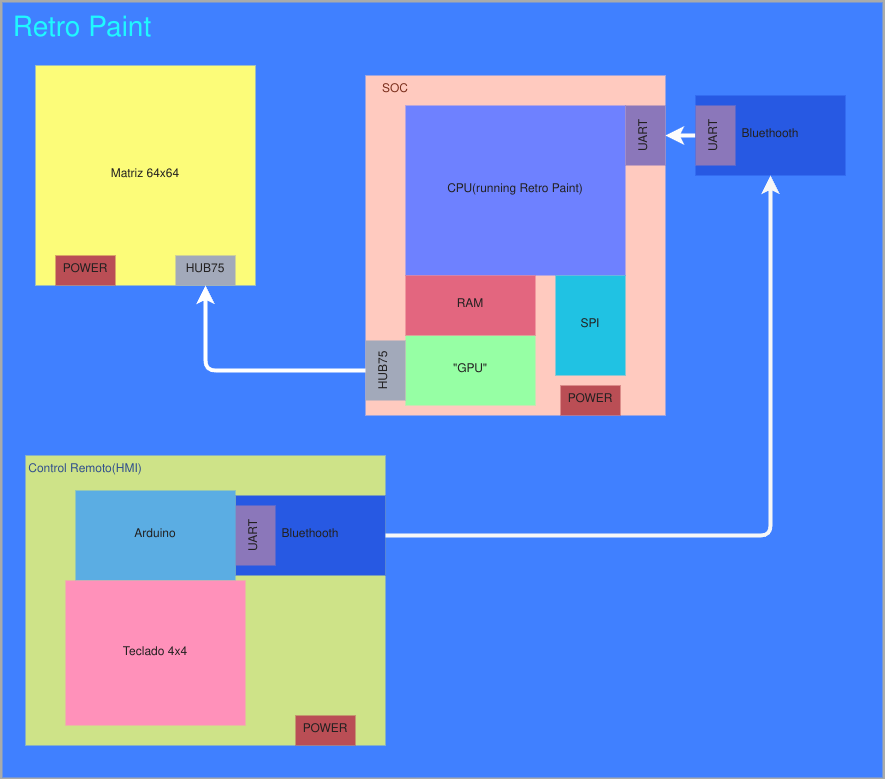

The diagram above was exported from draw.io. Its source (the exported page's mxGraphModel, read from the mxfile embedded in the PNG):
<mxGraphModel dx="1245" dy="752" grid="1" gridSize="10" guides="1" tooltips="1" connect="1" arrows="1" fold="1" page="1" pageScale="1" pageWidth="1654" pageHeight="1169" background="#A9ABAA" math="0" shadow="0">
  <root>
    <mxCell id="0" />
    <mxCell id="1" parent="0" />
    <mxCell id="2" value="" style="rounded=0;whiteSpace=wrap;html=1;fillColor=#4080FF;strokeWidth=4;strokeColor=none;container=0;" vertex="1" parent="1">
      <mxGeometry x="387" y="197" width="880" height="775" as="geometry" />
    </mxCell>
    <mxCell id="7" value="Retro Paint" style="text;html=1;strokeColor=none;fillColor=none;align=center;verticalAlign=middle;whiteSpace=wrap;rounded=0;strokeWidth=4;fontColor=#1FF8FF;fontSize=28;labelBackgroundColor=none;" vertex="1" parent="1">
      <mxGeometry x="387" y="210" width="160" height="30" as="geometry" />
    </mxCell>
    <mxCell id="6" value="" style="group" vertex="1" connectable="0" parent="1">
      <mxGeometry x="420" y="260" width="220" height="220" as="geometry" />
    </mxCell>
    <mxCell id="3" value="Matriz 64x64" style="rounded=0;whiteSpace=wrap;html=1;strokeColor=none;strokeWidth=4;fillColor=#FCFC79;fontColor=#222020;" vertex="1" parent="6">
      <mxGeometry width="220" height="220" as="geometry" />
    </mxCell>
    <mxCell id="4" value="HUB75" style="rounded=0;whiteSpace=wrap;html=1;strokeColor=none;strokeWidth=4;fontColor=#222020;fillColor=#A2A9BA;direction=east;" vertex="1" parent="6">
      <mxGeometry x="140" y="190" width="60" height="30" as="geometry" />
    </mxCell>
    <mxCell id="5" value="POWER" style="rounded=0;whiteSpace=wrap;html=1;strokeColor=none;strokeWidth=4;fontColor=#222020;fillColor=#BA4E55;direction=east;" vertex="1" parent="6">
      <mxGeometry x="20" y="190" width="60" height="30" as="geometry" />
    </mxCell>
    <mxCell id="26" value="" style="group" vertex="1" connectable="0" parent="1">
      <mxGeometry x="750" y="270" width="300" height="350" as="geometry" />
    </mxCell>
    <mxCell id="8" value="" style="rounded=0;whiteSpace=wrap;html=1;labelBackgroundColor=none;strokeColor=none;strokeWidth=4;fontSize=28;fontColor=#1FF8FF;fillColor=#FFCABF;" vertex="1" parent="26">
      <mxGeometry width="300" height="340" as="geometry" />
    </mxCell>
    <mxCell id="9" value="CPU(running Retro Paint)" style="rounded=0;whiteSpace=wrap;html=1;labelBackgroundColor=none;strokeColor=none;strokeWidth=4;fontSize=12;fontColor=#222020;fillColor=#6E81FF;" vertex="1" parent="26">
      <mxGeometry x="40" y="30" width="220" height="170" as="geometry" />
    </mxCell>
    <mxCell id="10" value="&quot;GPU&quot;" style="rounded=0;whiteSpace=wrap;html=1;labelBackgroundColor=none;strokeColor=none;strokeWidth=4;fontSize=12;fontColor=#222020;fillColor=#96FFA4;" vertex="1" parent="26">
      <mxGeometry x="40" y="260" width="130" height="70" as="geometry" />
    </mxCell>
    <mxCell id="15" value="HUB75" style="rounded=0;whiteSpace=wrap;html=1;strokeColor=none;strokeWidth=4;fontColor=#222020;fillColor=#A2A9BA;direction=east;rotation=-90;" vertex="1" parent="26">
      <mxGeometry x="-10" y="275" width="60" height="40" as="geometry" />
    </mxCell>
    <mxCell id="16" value="UART" style="rounded=0;whiteSpace=wrap;html=1;strokeColor=none;strokeWidth=4;fontColor=#222020;fillColor=#8B77BA;direction=east;rotation=-90;" vertex="1" parent="26">
      <mxGeometry x="250" y="40" width="60" height="40" as="geometry" />
    </mxCell>
    <mxCell id="17" value="SOC" style="text;html=1;strokeColor=none;fillColor=none;align=center;verticalAlign=middle;whiteSpace=wrap;rounded=0;labelBackgroundColor=none;strokeWidth=4;fontSize=12;fontColor=#7A2E1B;" vertex="1" parent="26">
      <mxGeometry width="60" height="30" as="geometry" />
    </mxCell>
    <mxCell id="18" value="&lt;font color=&quot;#222020&quot;&gt;SPI&lt;/font&gt;" style="rounded=0;whiteSpace=wrap;html=1;labelBackgroundColor=none;strokeColor=none;strokeWidth=4;fontSize=12;fontColor=#7A2E1B;fillColor=#20C2E3;direction=west;" vertex="1" parent="26">
      <mxGeometry x="190" y="200" width="70" height="100" as="geometry" />
    </mxCell>
    <mxCell id="19" value="RAM" style="rounded=0;whiteSpace=wrap;html=1;labelBackgroundColor=none;strokeColor=none;strokeWidth=4;fontSize=12;fontColor=#222020;fillColor=#E3667F;" vertex="1" parent="26">
      <mxGeometry x="40" y="200" width="130" height="60" as="geometry" />
    </mxCell>
    <mxCell id="22" value="POWER" style="rounded=0;whiteSpace=wrap;html=1;strokeColor=none;strokeWidth=4;fontColor=#222020;fillColor=#BA4E55;direction=east;" vertex="1" parent="26">
      <mxGeometry x="195" y="310" width="60" height="30" as="geometry" />
    </mxCell>
    <mxCell id="28" style="edgeStyle=none;html=1;entryX=0.5;entryY=1;entryDx=0;entryDy=0;fontSize=12;fontColor=#222020;strokeWidth=4;strokeColor=#FCFCFC;" edge="1" parent="1" source="24" target="16">
      <mxGeometry relative="1" as="geometry" />
    </mxCell>
    <mxCell id="29" style="edgeStyle=none;html=1;entryX=0.5;entryY=1;entryDx=0;entryDy=0;fontSize=12;fontColor=#222020;strokeWidth=4;strokeColor=#FFFFFF;" edge="1" parent="1" source="15" target="4">
      <mxGeometry relative="1" as="geometry">
        <Array as="points">
          <mxPoint x="590" y="565" />
        </Array>
      </mxGeometry>
    </mxCell>
    <mxCell id="45" value="" style="group" vertex="1" connectable="0" parent="1">
      <mxGeometry x="1080" y="290" width="150" height="80" as="geometry" />
    </mxCell>
    <mxCell id="23" value="Bluethooth" style="rounded=0;whiteSpace=wrap;html=1;labelBackgroundColor=none;strokeColor=none;strokeWidth=4;fontSize=12;fontColor=#222020;fillColor=#2759E3;" vertex="1" parent="45">
      <mxGeometry width="150" height="80" as="geometry" />
    </mxCell>
    <mxCell id="24" value="UART" style="rounded=0;whiteSpace=wrap;html=1;strokeColor=none;strokeWidth=4;fontColor=#222020;fillColor=#8B77BA;direction=east;rotation=-90;" vertex="1" parent="45">
      <mxGeometry x="-10" y="20" width="60" height="40" as="geometry" />
    </mxCell>
    <mxCell id="57" value="" style="group" vertex="1" connectable="0" parent="1">
      <mxGeometry x="410" y="650" width="360" height="290" as="geometry" />
    </mxCell>
    <mxCell id="50" value="" style="rounded=0;whiteSpace=wrap;html=1;labelBackgroundColor=none;strokeColor=none;strokeWidth=4;fontSize=12;fontColor=#222020;fillColor=#CEE388;" vertex="1" parent="57">
      <mxGeometry width="360" height="290" as="geometry" />
    </mxCell>
    <mxCell id="51" value="" style="group" vertex="1" connectable="0" parent="57">
      <mxGeometry x="210" y="40" width="150" height="80" as="geometry" />
    </mxCell>
    <mxCell id="52" value="Bluethooth" style="rounded=0;whiteSpace=wrap;html=1;labelBackgroundColor=none;strokeColor=none;strokeWidth=4;fontSize=12;fontColor=#222020;fillColor=#2759E3;" vertex="1" parent="51">
      <mxGeometry width="150" height="80" as="geometry" />
    </mxCell>
    <mxCell id="53" value="UART" style="rounded=0;whiteSpace=wrap;html=1;strokeColor=none;strokeWidth=4;fontColor=#222020;fillColor=#8B77BA;direction=east;rotation=-90;" vertex="1" parent="51">
      <mxGeometry x="-10" y="20" width="60" height="40" as="geometry" />
    </mxCell>
    <mxCell id="54" value="Control Remoto(HMI)" style="text;html=1;strokeColor=none;fillColor=none;align=center;verticalAlign=middle;whiteSpace=wrap;rounded=0;labelBackgroundColor=none;strokeWidth=4;fontSize=12;fontColor=#314F8C;" vertex="1" parent="57">
      <mxGeometry width="120" height="30" as="geometry" />
    </mxCell>
    <mxCell id="55" value="&lt;font color=&quot;#222020&quot;&gt;Arduino&lt;/font&gt;" style="rounded=0;whiteSpace=wrap;html=1;labelBackgroundColor=none;strokeColor=none;strokeWidth=4;fontSize=12;fontColor=#314F8C;fillColor=#5BADE3;" vertex="1" parent="57">
      <mxGeometry x="50" y="35" width="160" height="90" as="geometry" />
    </mxCell>
    <mxCell id="56" value="Teclado 4x4" style="rounded=0;whiteSpace=wrap;html=1;labelBackgroundColor=none;strokeColor=none;strokeWidth=4;fontSize=12;fontColor=#222020;fillColor=#FF91BA;" vertex="1" parent="57">
      <mxGeometry x="40" y="125" width="180" height="145" as="geometry" />
    </mxCell>
    <mxCell id="58" value="POWER" style="rounded=0;whiteSpace=wrap;html=1;strokeColor=none;strokeWidth=4;fontColor=#222020;fillColor=#BA4E55;direction=east;" vertex="1" parent="57">
      <mxGeometry x="270" y="260" width="60" height="30" as="geometry" />
    </mxCell>
    <mxCell id="59" style="edgeStyle=none;html=1;entryX=0.5;entryY=1;entryDx=0;entryDy=0;fontSize=12;fontColor=#222020;strokeWidth=4;strokeColor=#F7F7F7;" edge="1" parent="1" source="52" target="23">
      <mxGeometry relative="1" as="geometry">
        <Array as="points">
          <mxPoint x="1155" y="730" />
        </Array>
      </mxGeometry>
    </mxCell>
  </root>
</mxGraphModel>